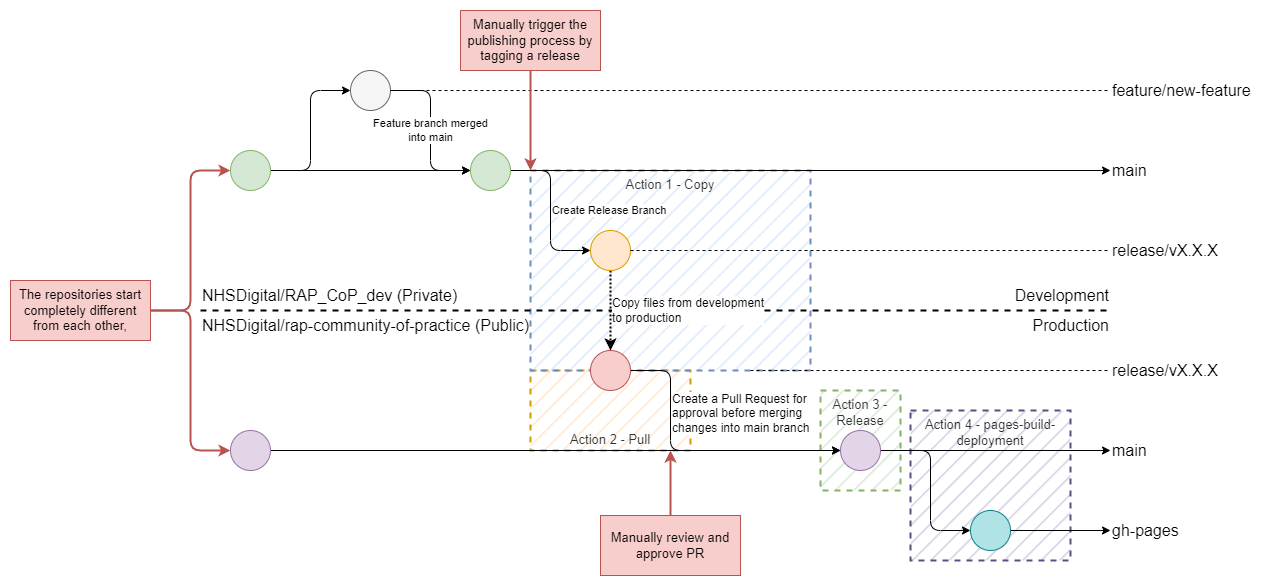

The diagram above was exported from draw.io. Its source (the exported page's mxGraphModel, read from the mxfile embedded in the PNG):
<mxGraphModel dx="1434" dy="836" grid="1" gridSize="10" guides="1" tooltips="1" connect="1" arrows="1" fold="1" page="0" pageScale="1" pageWidth="850" pageHeight="1100" math="0" shadow="0">
  <root>
    <mxCell id="0" />
    <mxCell id="1" parent="0" />
    <mxCell id="5U9amgK2wpgLoZhnYEif-2" value="&lt;span class=&quot;d-block text-small color-fg-muted mb-1 mb-md-0&quot;&gt;Action 3 - Release&lt;/span&gt;" style="rounded=0;whiteSpace=wrap;html=1;fontSize=13;fillColor=#d5e8d4;strokeColor=#82b366;dashed=1;strokeWidth=2;perimeterSpacing=0;align=center;verticalAlign=top;textOpacity=80;spacing=2;fillStyle=hatch;" parent="1" vertex="1">
      <mxGeometry x="990" y="720" width="80" height="100" as="geometry" />
    </mxCell>
    <mxCell id="JvtNhLGlbFoZ1ZtzbzCn-4" value="&lt;span class=&quot;d-block text-small color-fg-muted mb-1 mb-md-0&quot;&gt;Action 4 - pages-build-deployment&lt;/span&gt;" style="rounded=0;whiteSpace=wrap;html=1;fontSize=13;fillColor=#d0cee2;strokeColor=#56517e;dashed=1;strokeWidth=2;perimeterSpacing=0;align=center;verticalAlign=top;textOpacity=80;spacing=2;fillStyle=hatch;" parent="1" vertex="1">
      <mxGeometry x="1080" y="740" width="160" height="150" as="geometry" />
    </mxCell>
    <mxCell id="JvtNhLGlbFoZ1ZtzbzCn-2" style="edgeStyle=orthogonalEdgeStyle;rounded=1;orthogonalLoop=1;jettySize=auto;html=1;exitX=1;exitY=0.5;exitDx=0;exitDy=0;entryX=0;entryY=0.5;entryDx=0;entryDy=0;labelBorderColor=none;strokeWidth=1;fontSize=16;endArrow=classic;endFill=1;endSize=6;" parent="1" source="Pm0dIwOM4Stdq87Mrfic-201" target="JvtNhLGlbFoZ1ZtzbzCn-1" edge="1">
      <mxGeometry relative="1" as="geometry">
        <Array as="points">
          <mxPoint x="1100" y="780" />
          <mxPoint x="1100" y="860" />
        </Array>
      </mxGeometry>
    </mxCell>
    <mxCell id="Pm0dIwOM4Stdq87Mrfic-233" value="Action 2 - Pull" style="rounded=0;whiteSpace=wrap;html=1;fontSize=13;fillColor=#ffe6cc;strokeColor=#d79b00;dashed=1;strokeWidth=2;perimeterSpacing=0;align=center;verticalAlign=bottom;textOpacity=80;fillStyle=hatch;" parent="1" vertex="1">
      <mxGeometry x="700" y="700" width="160" height="80" as="geometry" />
    </mxCell>
    <mxCell id="Pm0dIwOM4Stdq87Mrfic-232" value="Action 1 - Copy" style="rounded=0;whiteSpace=wrap;html=1;fontSize=13;fillColor=#dae8fc;strokeColor=#6c8ebf;dashed=1;strokeWidth=2;perimeterSpacing=0;align=center;verticalAlign=top;textOpacity=80;fillStyle=hatch;" parent="1" vertex="1">
      <mxGeometry x="700" y="500" width="280" height="200" as="geometry" />
    </mxCell>
    <mxCell id="Pm0dIwOM4Stdq87Mrfic-199" value="" style="endArrow=none;dashed=1;html=1;rounded=1;strokeWidth=2;endSize=3;" parent="1" edge="1">
      <mxGeometry width="50" height="50" relative="1" as="geometry">
        <mxPoint x="370" y="640" as="sourcePoint" />
        <mxPoint x="1280" y="640" as="targetPoint" />
      </mxGeometry>
    </mxCell>
    <mxCell id="Pm0dIwOM4Stdq87Mrfic-180" value="" style="edgeStyle=orthogonalEdgeStyle;rounded=1;orthogonalLoop=1;jettySize=auto;html=1;" parent="1" source="Pm0dIwOM4Stdq87Mrfic-178" target="Pm0dIwOM4Stdq87Mrfic-179" edge="1">
      <mxGeometry relative="1" as="geometry" />
    </mxCell>
    <mxCell id="Pm0dIwOM4Stdq87Mrfic-182" value="" style="edgeStyle=orthogonalEdgeStyle;rounded=1;orthogonalLoop=1;jettySize=auto;html=1;entryX=0;entryY=0.5;entryDx=0;entryDy=0;" parent="1" source="Pm0dIwOM4Stdq87Mrfic-178" target="Pm0dIwOM4Stdq87Mrfic-181" edge="1">
      <mxGeometry relative="1" as="geometry" />
    </mxCell>
    <mxCell id="Pm0dIwOM4Stdq87Mrfic-178" value="" style="ellipse;whiteSpace=wrap;html=1;aspect=fixed;fillColor=#d5e8d4;strokeColor=#82b366;" parent="1" vertex="1">
      <mxGeometry x="400" y="480" width="40" height="40" as="geometry" />
    </mxCell>
    <mxCell id="Pm0dIwOM4Stdq87Mrfic-185" value="Create Release Branch" style="edgeStyle=orthogonalEdgeStyle;rounded=1;orthogonalLoop=1;jettySize=auto;html=1;entryX=0;entryY=0.5;entryDx=0;entryDy=0;align=left;" parent="1" source="Pm0dIwOM4Stdq87Mrfic-179" target="Pm0dIwOM4Stdq87Mrfic-184" edge="1">
      <mxGeometry relative="1" as="geometry">
        <mxPoint as="offset" />
      </mxGeometry>
    </mxCell>
    <mxCell id="Pm0dIwOM4Stdq87Mrfic-206" style="edgeStyle=orthogonalEdgeStyle;rounded=1;orthogonalLoop=1;jettySize=auto;html=1;exitX=1;exitY=0.5;exitDx=0;exitDy=0;strokeWidth=1;endArrow=classic;endFill=1;endSize=6;" parent="1" source="Pm0dIwOM4Stdq87Mrfic-179" target="Pm0dIwOM4Stdq87Mrfic-214" edge="1">
      <mxGeometry relative="1" as="geometry">
        <mxPoint x="1080" y="500" as="targetPoint" />
      </mxGeometry>
    </mxCell>
    <mxCell id="Pm0dIwOM4Stdq87Mrfic-179" value="" style="ellipse;whiteSpace=wrap;html=1;aspect=fixed;fillColor=#d5e8d4;strokeColor=#82b366;" parent="1" vertex="1">
      <mxGeometry x="640" y="480" width="40" height="40" as="geometry" />
    </mxCell>
    <mxCell id="Pm0dIwOM4Stdq87Mrfic-183" value="Feature branch merged &lt;br&gt;into main" style="edgeStyle=orthogonalEdgeStyle;rounded=1;orthogonalLoop=1;jettySize=auto;html=1;exitX=1;exitY=0.5;exitDx=0;exitDy=0;entryX=0;entryY=0.5;entryDx=0;entryDy=0;align=center;labelBorderColor=none;" parent="1" source="Pm0dIwOM4Stdq87Mrfic-181" target="Pm0dIwOM4Stdq87Mrfic-179" edge="1">
      <mxGeometry relative="1" as="geometry" />
    </mxCell>
    <mxCell id="Pm0dIwOM4Stdq87Mrfic-181" value="" style="ellipse;whiteSpace=wrap;html=1;aspect=fixed;fillColor=#f5f5f5;strokeColor=#666666;fontColor=#333333;" parent="1" vertex="1">
      <mxGeometry x="520" y="400" width="40" height="40" as="geometry" />
    </mxCell>
    <mxCell id="Pm0dIwOM4Stdq87Mrfic-191" value="&lt;span style=&quot;font-size: 12px;&quot;&gt;Copy files from development&lt;br&gt;to production&lt;/span&gt;" style="edgeStyle=orthogonalEdgeStyle;rounded=1;orthogonalLoop=1;jettySize=auto;html=1;entryX=0.5;entryY=0;entryDx=0;entryDy=0;fontSize=12;align=left;dashed=1;dashPattern=1 1;strokeWidth=2;" parent="1" source="Pm0dIwOM4Stdq87Mrfic-184" target="Pm0dIwOM4Stdq87Mrfic-190" edge="1">
      <mxGeometry relative="1" as="geometry">
        <mxPoint as="offset" />
        <Array as="points" />
      </mxGeometry>
    </mxCell>
    <mxCell id="Pm0dIwOM4Stdq87Mrfic-184" value="" style="ellipse;whiteSpace=wrap;html=1;aspect=fixed;fillColor=#ffe6cc;strokeColor=#d79b00;" parent="1" vertex="1">
      <mxGeometry x="760" y="560" width="40" height="40" as="geometry" />
    </mxCell>
    <mxCell id="Pm0dIwOM4Stdq87Mrfic-203" value="&lt;font style=&quot;font-size: 12px;&quot;&gt;Create a Pull Request for &lt;br&gt;approval before merging &lt;br&gt;changes into main branch&lt;/font&gt;" style="edgeStyle=orthogonalEdgeStyle;rounded=1;orthogonalLoop=1;jettySize=auto;html=1;exitX=1;exitY=0.5;exitDx=0;exitDy=0;entryX=0;entryY=0.5;entryDx=0;entryDy=0;strokeWidth=1;endArrow=classic;endFill=1;endSize=6;fontSize=11;align=left;" parent="1" source="Pm0dIwOM4Stdq87Mrfic-190" target="Pm0dIwOM4Stdq87Mrfic-201" edge="1">
      <mxGeometry x="-0.4286" relative="1" as="geometry">
        <mxPoint as="offset" />
        <mxPoint x="880" y="780" as="targetPoint" />
        <Array as="points">
          <mxPoint x="840" y="700" />
          <mxPoint x="840" y="780" />
        </Array>
      </mxGeometry>
    </mxCell>
    <mxCell id="Pm0dIwOM4Stdq87Mrfic-190" value="" style="ellipse;whiteSpace=wrap;html=1;aspect=fixed;fillColor=#f8cecc;strokeColor=#b85450;" parent="1" vertex="1">
      <mxGeometry x="760" y="680" width="40" height="40" as="geometry" />
    </mxCell>
    <mxCell id="Pm0dIwOM4Stdq87Mrfic-202" value="" style="edgeStyle=orthogonalEdgeStyle;rounded=1;orthogonalLoop=1;jettySize=auto;html=1;strokeWidth=1;endArrow=classic;endFill=1;endSize=6;" parent="1" source="Pm0dIwOM4Stdq87Mrfic-194" target="Pm0dIwOM4Stdq87Mrfic-201" edge="1">
      <mxGeometry relative="1" as="geometry" />
    </mxCell>
    <mxCell id="Pm0dIwOM4Stdq87Mrfic-194" value="" style="ellipse;whiteSpace=wrap;html=1;aspect=fixed;fillColor=#e1d5e7;strokeColor=#9673a6;" parent="1" vertex="1">
      <mxGeometry x="400" y="760" width="40" height="40" as="geometry" />
    </mxCell>
    <mxCell id="Pm0dIwOM4Stdq87Mrfic-198" value="" style="endArrow=none;dashed=1;html=1;rounded=1;strokeWidth=1;entryX=0;entryY=0.5;entryDx=0;entryDy=0;entryPerimeter=0;" parent="1" target="Pm0dIwOM4Stdq87Mrfic-213" edge="1">
      <mxGeometry width="50" height="50" relative="1" as="geometry">
        <mxPoint x="560" y="420" as="sourcePoint" />
        <mxPoint x="1140" y="420" as="targetPoint" />
      </mxGeometry>
    </mxCell>
    <mxCell id="Pm0dIwOM4Stdq87Mrfic-209" value="" style="edgeStyle=orthogonalEdgeStyle;rounded=1;orthogonalLoop=1;jettySize=auto;html=1;exitX=1;exitY=0.5;exitDx=0;exitDy=0;strokeWidth=1;endArrow=classic;endFill=1;endSize=6;" parent="1" source="Pm0dIwOM4Stdq87Mrfic-201" target="Pm0dIwOM4Stdq87Mrfic-217" edge="1">
      <mxGeometry x="-0.5714" relative="1" as="geometry">
        <mxPoint x="1200" y="780" as="targetPoint" />
        <mxPoint as="offset" />
      </mxGeometry>
    </mxCell>
    <mxCell id="Pm0dIwOM4Stdq87Mrfic-201" value="" style="ellipse;whiteSpace=wrap;html=1;aspect=fixed;fillColor=#e1d5e7;strokeColor=#9673a6;" parent="1" vertex="1">
      <mxGeometry x="1010" y="760" width="40" height="40" as="geometry" />
    </mxCell>
    <mxCell id="Pm0dIwOM4Stdq87Mrfic-207" value="" style="endArrow=none;dashed=1;html=1;rounded=1;strokeWidth=1;exitX=1;exitY=0.5;exitDx=0;exitDy=0;" parent="1" source="Pm0dIwOM4Stdq87Mrfic-184" target="Pm0dIwOM4Stdq87Mrfic-215" edge="1">
      <mxGeometry width="50" height="50" relative="1" as="geometry">
        <mxPoint x="800" y="579.5" as="sourcePoint" />
        <mxPoint x="1160" y="580" as="targetPoint" />
      </mxGeometry>
    </mxCell>
    <mxCell id="Pm0dIwOM4Stdq87Mrfic-208" value="" style="endArrow=none;dashed=1;html=1;rounded=1;strokeWidth=1;" parent="1" target="Pm0dIwOM4Stdq87Mrfic-216" edge="1">
      <mxGeometry width="50" height="50" relative="1" as="geometry">
        <mxPoint x="920" y="700" as="sourcePoint" />
        <mxPoint x="1080" y="700" as="targetPoint" />
      </mxGeometry>
    </mxCell>
    <mxCell id="Pm0dIwOM4Stdq87Mrfic-210" value="NHSDigital/RAP_CoP_dev (Private)" style="text;html=1;align=left;verticalAlign=middle;resizable=0;points=[];autosize=1;strokeColor=none;fillColor=none;fontSize=16;" parent="1" vertex="1">
      <mxGeometry x="370" y="610" width="280" height="30" as="geometry" />
    </mxCell>
    <mxCell id="Pm0dIwOM4Stdq87Mrfic-211" value="NHSDigital/rap-community-of-practice (Public)" style="text;html=1;align=left;verticalAlign=middle;resizable=0;points=[];autosize=1;strokeColor=none;fillColor=none;fontSize=16;" parent="1" vertex="1">
      <mxGeometry x="370" y="640" width="350" height="30" as="geometry" />
    </mxCell>
    <mxCell id="Pm0dIwOM4Stdq87Mrfic-213" value="feature/new-feature" style="text;html=1;align=left;verticalAlign=middle;resizable=0;points=[];autosize=1;strokeColor=none;fillColor=none;fontSize=16;" parent="1" vertex="1">
      <mxGeometry x="1280" y="405" width="160" height="30" as="geometry" />
    </mxCell>
    <mxCell id="Pm0dIwOM4Stdq87Mrfic-214" value="main" style="text;html=1;align=left;verticalAlign=middle;resizable=0;points=[];autosize=1;strokeColor=none;fillColor=none;fontSize=16;" parent="1" vertex="1">
      <mxGeometry x="1280" y="485" width="60" height="30" as="geometry" />
    </mxCell>
    <mxCell id="Pm0dIwOM4Stdq87Mrfic-215" value="release/vX.X.X" style="text;html=1;align=left;verticalAlign=middle;resizable=0;points=[];autosize=1;strokeColor=none;fillColor=none;fontSize=16;" parent="1" vertex="1">
      <mxGeometry x="1280" y="565" width="130" height="30" as="geometry" />
    </mxCell>
    <mxCell id="Pm0dIwOM4Stdq87Mrfic-216" value="release/vX.X.X" style="text;html=1;align=left;verticalAlign=middle;resizable=0;points=[];autosize=1;strokeColor=none;fillColor=none;fontSize=16;" parent="1" vertex="1">
      <mxGeometry x="1280" y="685" width="130" height="30" as="geometry" />
    </mxCell>
    <mxCell id="Pm0dIwOM4Stdq87Mrfic-217" value="main" style="text;html=1;align=left;verticalAlign=middle;resizable=0;points=[];autosize=1;strokeColor=none;fillColor=none;fontSize=16;" parent="1" vertex="1">
      <mxGeometry x="1280" y="765" width="60" height="30" as="geometry" />
    </mxCell>
    <mxCell id="xCGh56D4ex8EKEFV1jm3-1" style="edgeStyle=orthogonalEdgeStyle;rounded=1;orthogonalLoop=1;jettySize=auto;html=1;exitX=1;exitY=0.5;exitDx=0;exitDy=0;entryX=0;entryY=0.5;entryDx=0;entryDy=0;fillColor=#f8cecc;strokeColor=#b85450;strokeWidth=2;" edge="1" parent="1" source="Pm0dIwOM4Stdq87Mrfic-219" target="Pm0dIwOM4Stdq87Mrfic-178">
      <mxGeometry relative="1" as="geometry" />
    </mxCell>
    <mxCell id="xCGh56D4ex8EKEFV1jm3-2" style="edgeStyle=orthogonalEdgeStyle;rounded=1;orthogonalLoop=1;jettySize=auto;html=1;exitX=1;exitY=0.5;exitDx=0;exitDy=0;entryX=0;entryY=0.5;entryDx=0;entryDy=0;fillColor=#f8cecc;strokeColor=#b85450;strokeWidth=2;" edge="1" parent="1" source="Pm0dIwOM4Stdq87Mrfic-219" target="Pm0dIwOM4Stdq87Mrfic-194">
      <mxGeometry relative="1" as="geometry" />
    </mxCell>
    <mxCell id="Pm0dIwOM4Stdq87Mrfic-219" value="The repositories start completely different from each other," style="rounded=0;whiteSpace=wrap;html=1;fontSize=13;fillColor=#f8cecc;strokeColor=#b85450;" parent="1" vertex="1">
      <mxGeometry x="180" y="610" width="140" height="60" as="geometry" />
    </mxCell>
    <mxCell id="Pm0dIwOM4Stdq87Mrfic-225" value="&lt;font style=&quot;font-size: 16px;&quot;&gt;Development&lt;/font&gt;" style="text;html=1;align=right;verticalAlign=middle;resizable=0;points=[];autosize=1;strokeColor=none;fillColor=none;fontSize=11;" parent="1" vertex="1">
      <mxGeometry x="1160" y="610" width="120" height="30" as="geometry" />
    </mxCell>
    <mxCell id="Pm0dIwOM4Stdq87Mrfic-226" value="&lt;font style=&quot;font-size: 16px;&quot;&gt;Production&lt;/font&gt;" style="text;html=1;align=right;verticalAlign=middle;resizable=0;points=[];autosize=1;strokeColor=none;fillColor=none;fontSize=11;" parent="1" vertex="1">
      <mxGeometry x="1180" y="640" width="100" height="30" as="geometry" />
    </mxCell>
    <mxCell id="Pm0dIwOM4Stdq87Mrfic-231" style="edgeStyle=orthogonalEdgeStyle;rounded=1;orthogonalLoop=1;jettySize=auto;html=1;exitX=0.5;exitY=1;exitDx=0;exitDy=0;labelBorderColor=none;strokeWidth=2;fontSize=16;endArrow=classic;endFill=1;endSize=6;fillColor=#f8cecc;strokeColor=#b85450;entryX=0;entryY=0;entryDx=0;entryDy=0;" parent="1" source="Pm0dIwOM4Stdq87Mrfic-230" target="Pm0dIwOM4Stdq87Mrfic-232" edge="1">
      <mxGeometry relative="1" as="geometry">
        <mxPoint x="700" y="480" as="targetPoint" />
      </mxGeometry>
    </mxCell>
    <mxCell id="Pm0dIwOM4Stdq87Mrfic-230" value="Manually trigger the publishing process by tagging a release" style="rounded=0;whiteSpace=wrap;html=1;fontSize=13;fillColor=#f8cecc;strokeColor=#b85450;" parent="1" vertex="1">
      <mxGeometry x="630" y="340" width="140" height="60" as="geometry" />
    </mxCell>
    <mxCell id="Pm0dIwOM4Stdq87Mrfic-234" style="edgeStyle=orthogonalEdgeStyle;rounded=1;orthogonalLoop=1;jettySize=auto;html=1;exitX=0.5;exitY=0;exitDx=0;exitDy=0;labelBorderColor=none;strokeWidth=2;fontSize=16;endArrow=classic;endFill=1;endSize=6;fillColor=#f8cecc;strokeColor=#b85450;" parent="1" source="Pm0dIwOM4Stdq87Mrfic-235" edge="1">
      <mxGeometry relative="1" as="geometry">
        <mxPoint x="840" y="780" as="targetPoint" />
      </mxGeometry>
    </mxCell>
    <mxCell id="Pm0dIwOM4Stdq87Mrfic-235" value="Manually review and approve PR" style="rounded=0;whiteSpace=wrap;html=1;fontSize=13;fillColor=#f8cecc;strokeColor=#b85450;" parent="1" vertex="1">
      <mxGeometry x="770" y="845" width="140" height="60" as="geometry" />
    </mxCell>
    <mxCell id="hMg_H47VuWRHiuRuSECJ-2" value="" style="edgeStyle=orthogonalEdgeStyle;rounded=1;orthogonalLoop=1;jettySize=auto;html=1;labelBorderColor=none;strokeWidth=1;fontSize=16;endArrow=classic;endFill=1;endSize=6;" parent="1" source="JvtNhLGlbFoZ1ZtzbzCn-1" target="JvtNhLGlbFoZ1ZtzbzCn-10" edge="1">
      <mxGeometry relative="1" as="geometry" />
    </mxCell>
    <mxCell id="JvtNhLGlbFoZ1ZtzbzCn-1" value="" style="ellipse;whiteSpace=wrap;html=1;aspect=fixed;fillColor=#b0e3e6;strokeColor=#0e8088;" parent="1" vertex="1">
      <mxGeometry x="1140" y="840" width="40" height="40" as="geometry" />
    </mxCell>
    <mxCell id="JvtNhLGlbFoZ1ZtzbzCn-10" value="gh-pages" style="text;html=1;align=left;verticalAlign=middle;resizable=0;points=[];autosize=1;strokeColor=none;fillColor=none;fontSize=16;" parent="1" vertex="1">
      <mxGeometry x="1280" y="845" width="90" height="30" as="geometry" />
    </mxCell>
  </root>
</mxGraphModel>